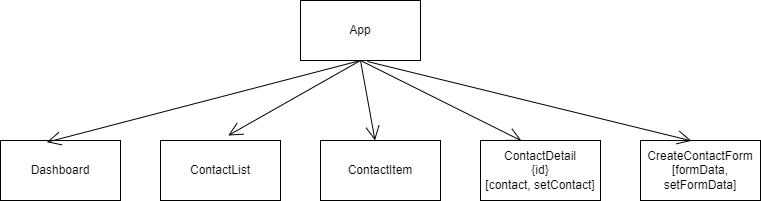

The diagram above was exported from draw.io. Its source (the exported page's mxGraphModel, read from the mxfile embedded in the PNG):
<mxGraphModel dx="761" dy="1546" grid="1" gridSize="10" guides="1" tooltips="1" connect="1" arrows="1" fold="1" page="1" pageScale="1" pageWidth="850" pageHeight="1100" math="0" shadow="0">
  <root>
    <mxCell id="0" />
    <mxCell id="1" parent="0" />
    <mxCell id="XSgqHvLXtfPv83pKjC3L-4" value="Dashboard" style="rounded=0;whiteSpace=wrap;html=1;" vertex="1" parent="1">
      <mxGeometry x="120" y="120" width="120" height="60" as="geometry" />
    </mxCell>
    <mxCell id="XSgqHvLXtfPv83pKjC3L-5" value="ContactList" style="rounded=0;whiteSpace=wrap;html=1;" vertex="1" parent="1">
      <mxGeometry x="280" y="120" width="120" height="60" as="geometry" />
    </mxCell>
    <mxCell id="XSgqHvLXtfPv83pKjC3L-6" value="ContactItem" style="rounded=0;whiteSpace=wrap;html=1;" vertex="1" parent="1">
      <mxGeometry x="440" y="120" width="120" height="60" as="geometry" />
    </mxCell>
    <mxCell id="XSgqHvLXtfPv83pKjC3L-7" value="ContactDetail&lt;br&gt;{id}&lt;br&gt;[contact, setContact]" style="rounded=0;whiteSpace=wrap;html=1;" vertex="1" parent="1">
      <mxGeometry x="600" y="120" width="120" height="60" as="geometry" />
    </mxCell>
    <mxCell id="XSgqHvLXtfPv83pKjC3L-9" value="CreateContactForm&lt;br&gt;[formData, setFormData]&lt;br&gt;" style="rounded=0;whiteSpace=wrap;html=1;" vertex="1" parent="1">
      <mxGeometry x="760" y="120" width="120" height="60" as="geometry" />
    </mxCell>
    <mxCell id="XSgqHvLXtfPv83pKjC3L-10" value="App" style="rounded=0;whiteSpace=wrap;html=1;" vertex="1" parent="1">
      <mxGeometry x="420" y="-20" width="120" height="60" as="geometry" />
    </mxCell>
    <mxCell id="XSgqHvLXtfPv83pKjC3L-11" value="" style="endArrow=open;endFill=1;endSize=12;html=1;rounded=0;exitX=0.5;exitY=1;exitDx=0;exitDy=0;entryX=0.386;entryY=0.028;entryDx=0;entryDy=0;entryPerimeter=0;" edge="1" parent="1" source="XSgqHvLXtfPv83pKjC3L-10" target="XSgqHvLXtfPv83pKjC3L-4">
      <mxGeometry width="160" relative="1" as="geometry">
        <mxPoint x="370" y="90" as="sourcePoint" />
        <mxPoint x="530" y="90" as="targetPoint" />
      </mxGeometry>
    </mxCell>
    <mxCell id="XSgqHvLXtfPv83pKjC3L-12" value="" style="endArrow=open;endFill=1;endSize=12;html=1;rounded=0;entryX=0.564;entryY=-0.083;entryDx=0;entryDy=0;entryPerimeter=0;" edge="1" parent="1" target="XSgqHvLXtfPv83pKjC3L-5">
      <mxGeometry width="160" relative="1" as="geometry">
        <mxPoint x="480" y="40" as="sourcePoint" />
        <mxPoint x="176" y="132" as="targetPoint" />
      </mxGeometry>
    </mxCell>
    <mxCell id="XSgqHvLXtfPv83pKjC3L-13" value="" style="endArrow=open;endFill=1;endSize=12;html=1;rounded=0;" edge="1" parent="1" target="XSgqHvLXtfPv83pKjC3L-6">
      <mxGeometry width="160" relative="1" as="geometry">
        <mxPoint x="480" y="40" as="sourcePoint" />
        <mxPoint x="358" y="125" as="targetPoint" />
      </mxGeometry>
    </mxCell>
    <mxCell id="XSgqHvLXtfPv83pKjC3L-14" value="" style="endArrow=open;endFill=1;endSize=12;html=1;rounded=0;exitX=0.5;exitY=1;exitDx=0;exitDy=0;entryX=0.342;entryY=0.006;entryDx=0;entryDy=0;entryPerimeter=0;" edge="1" parent="1" source="XSgqHvLXtfPv83pKjC3L-10" target="XSgqHvLXtfPv83pKjC3L-7">
      <mxGeometry width="160" relative="1" as="geometry">
        <mxPoint x="490" y="50" as="sourcePoint" />
        <mxPoint x="505" y="130" as="targetPoint" />
      </mxGeometry>
    </mxCell>
    <mxCell id="XSgqHvLXtfPv83pKjC3L-15" value="" style="endArrow=open;endFill=1;endSize=12;html=1;rounded=0;exitX=0.558;exitY=1.017;exitDx=0;exitDy=0;entryX=0.425;entryY=0.006;entryDx=0;entryDy=0;entryPerimeter=0;exitPerimeter=0;" edge="1" parent="1" source="XSgqHvLXtfPv83pKjC3L-10" target="XSgqHvLXtfPv83pKjC3L-9">
      <mxGeometry width="160" relative="1" as="geometry">
        <mxPoint x="490" y="50" as="sourcePoint" />
        <mxPoint x="651" y="130" as="targetPoint" />
      </mxGeometry>
    </mxCell>
  </root>
</mxGraphModel>